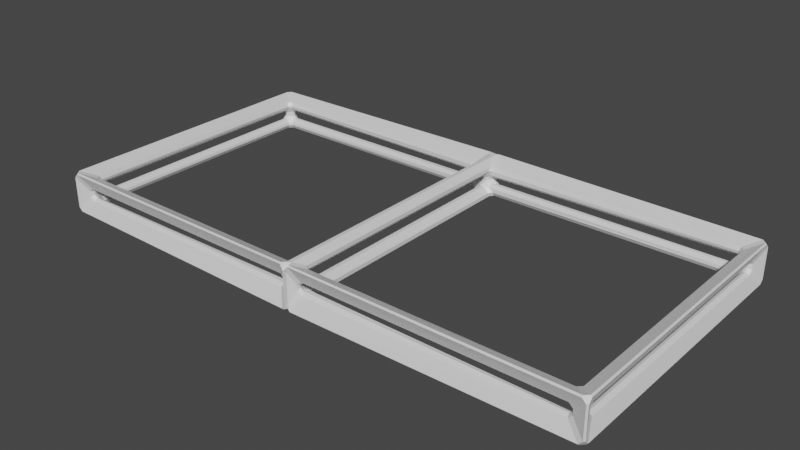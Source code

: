 # Source: 1x2Chassis.blend  (saved by Blender 2.90.8; exported with 4.5.12 LTS)
import bpy
from mathutils import Matrix  # noqa: F401  (used for matrix-valued properties, if any)

bpy.ops.wm.read_factory_settings(use_empty=True)
scene = bpy.context.scene
scene.name = 'Scene'

# ---- collections
col_collection = bpy.data.collections.new('Collection'); scene.collection.children.link(col_collection)

# ---- materials (node trees are filled in below, after node groups)
mat_material = bpy.data.materials.new('Material')
mat_material.alpha_threshold = 0.0
mat_material.use_transparent_shadow = False
mat_material.line_color = (0.0, 0.0, 0.0, 1.0)

# ---- material node trees
mat_material.use_nodes = True; mat_material.node_tree.nodes.clear()
_N = mat_material.node_tree.nodes; _L = mat_material.node_tree.links
n0 = _N.new('ShaderNodeOutputMaterial'); n0.name = 'Material Output'; n0.location = (300, 300)
n1 = _N.new('ShaderNodeBsdfPrincipled'); n1.name = 'Principled BSDF'; n1.location = (10, 300)
n1.distribution = 'GGX'
n1.subsurface_method = 'BURLEY'
n1.inputs[2].default_value = 0.4
n1.inputs[3].default_value = 1.45
n1.inputs[27].default_value = (0.0, 0.0, 0.0, 1.0)
n1.inputs[28].default_value = 1.0
_L.new(n1.outputs[0], n0.inputs[0])
n0.is_active_output = True

# ---- world
world_world = bpy.data.worlds.new('World'); scene.world = world_world
world_world.use_nodes = True; world_world.node_tree.nodes.clear()
_N = world_world.node_tree.nodes; _L = world_world.node_tree.links
n0 = _N.new('ShaderNodeOutputWorld'); n0.name = 'World Output'; n0.location = (300, 300)
n1 = _N.new('ShaderNodeBackground'); n1.name = 'Background'; n1.location = (10, 300)
n1.inputs[0].default_value = (0.05088, 0.05088, 0.05088, 1.0)
_L.new(n1.outputs[0], n0.inputs[0])
n0.is_active_output = True
world_world.color = (0.05088, 0.05088, 0.05088)
world_world.use_sun_shadow = False
world_world.sun_shadow_jitter_overblur = 0.0

# ---- meshes
me_cube = bpy.data.meshes.new('Cube')
me_cube.from_pydata([(10.0, 5.0, 0.5), (10.0, 5.0, -0.5), (10.0, -5.0, 0.5), (10.0, -5.0, -0.5), (-10.0, 5.0, 0.5), (-10.0, 5.0, -0.5), (-10.0, -5.0, 0.5), (-10.0, -5.0, -0.5), (0.0, 5.0, -0.5), (0.0, -5.0, 0.5), (0.0, -5.0, -0.5), (0.0, 5.0, 0.5)], [], [(11, 4, 6, 9), (10, 9, 6, 7), (7, 6, 4, 5), (8, 1, 3, 10), (1, 0, 2, 3), (8, 11, 0, 1), (5, 4, 11, 8), (5, 8, 10, 7), (3, 2, 9, 10), (0, 11, 9, 2)])
_uv = me_cube.uv_layers.new(name='UVMap')
_uv.uv.foreach_set('vector', [0.4348, 0.5, 0.4348, 1.0, 1.659e-07, 1.0, 8.293e-08, 0.5, 0.8696, 0.5, 0.913, 0.5, 0.913, 1.0, 0.8696, 1.0, 1.0, 0.5, 0.9565, 0.5, 0.9565, 0.0, 1.0, 0.0, 0.4348, 0.5, 0.4348, 0.0, 0.8696, 0.0, 0.8696, 0.5, 1.0, 1.0, 0.9565, 1.0, 0.9565, 0.5, 1.0, 0.5, 0.9565, 0.5, 0.913, 0.5, 0.913, 0.0, 0.9565, 0.0, 0.9565, 1.0, 0.913, 1.0, 0.913, 0.5, 0.9565, 0.5, 0.4348, 1.0, 0.4348, 0.5, 0.8696, 0.5, 0.8696, 1.0, 0.8696, 0.0, 0.913, 0.0, 0.913, 0.5, 0.8696, 0.5, 0.4348, 0.0, 0.4348, 0.5, 8.293e-08, 0.5, 0.0, 0.0])
me_cube.materials.append(mat_material)
me_cube.use_remesh_preserve_volume = False
me_cube.use_remesh_preserve_attributes = False
me_cube.use_mirror_vertex_groups = False
me_cube.update()

# ---- objects
ob_cube = bpy.data.objects.new('Cube', me_cube)

# ---- transforms, parenting, visibility, modifiers, constraints
ob_cube.location = (0.0, 0.0, 0.0)
ob_cube.lock_rotations_4d = False
ob_cube.empty_display_type = 'ARROWS'
ob_cube.lineart.crease_threshold = 0.0
_m = ob_cube.modifiers.new('Wireframe', 'WIREFRAME')
_m.thickness = 1.0
_m.use_even_offset = False
_m = ob_cube.modifiers.new('Bevel', 'BEVEL')
_m.limit_method = 'NONE'

# ---- collection membership
col_collection.objects.link(ob_cube)

# ---- scene / render settings (as saved in the file)
scene.frame_start = 1; scene.frame_end = 250; scene.frame_set(1)
scene.render.engine = 'BLENDER_EEVEE_NEXT'
scene.cycles.use_denoising = False
scene.cycles.samples = 128
scene.cycles.sampling_pattern = 'TABULATED_SOBOL'
scene.cycles.use_adaptive_sampling = False
scene.cycles.use_light_tree = False
scene.view_settings.view_transform = 'Filmic'
bpy.context.view_layer.update()

# ---- added for rendering (the .blend has no active camera and no usable light): camera, sun
cam_auto = bpy.data.cameras.new('AutoCamera')
cam_auto.lens = 50.0
cam_auto.sensor_width = 36.0
cam_auto.clip_end = 1000.0
ob_auto_camera = bpy.data.objects.new('AutoCamera', cam_auto)
scene.collection.objects.link(ob_auto_camera)
ob_auto_camera.location = (20.7093, -24.8512, 16.5675)
ob_auto_camera.rotation_euler = (1.09748, -7.21219e-08, 0.694738)
scene.camera = ob_auto_camera
light_auto_sun = bpy.data.lights.new('AutoSun', 'SUN')
light_auto_sun.energy = 3.0
light_auto_sun.angle = 0.0523599
ob_auto_sun = bpy.data.objects.new('AutoSun', light_auto_sun)
scene.collection.objects.link(ob_auto_sun)
ob_auto_sun.rotation_euler = (0.872665, 0.174533, 0.523599)
bpy.context.view_layer.update()
